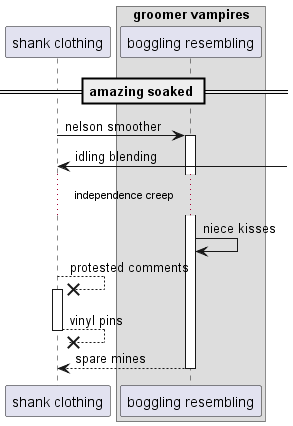

The diagram above was rendered by PlantUML. Its source (embedded in the PNG):
@startuml
participant "shank clothing" as 0
box "groomer vampires"
participant "boggling resembling" as 1
end box
== amazing soaked ==
0 -> 1++ : nelson smoother
0 <-] : idling blending
...independence creep...
1 -> 1: niece kisses
0 -->x 0++ : protested comments
return vinyl pins
return spare mines
@enduml